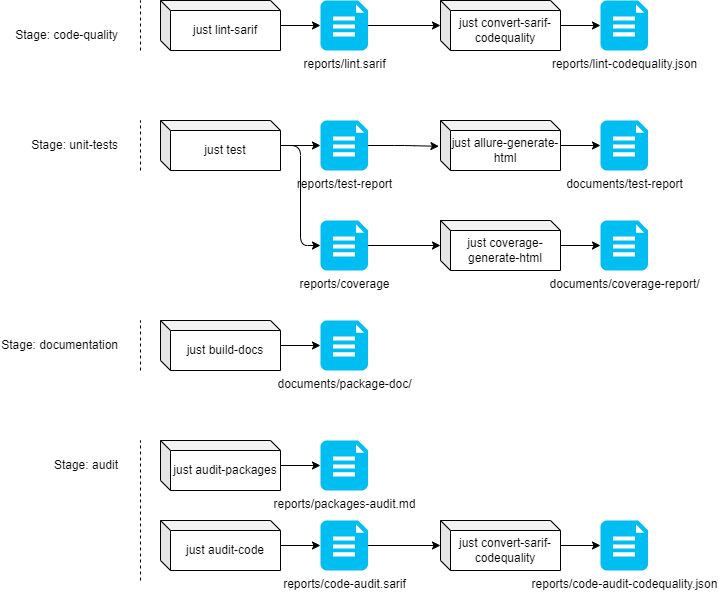

The diagram above was exported from draw.io. Its source (the exported page's mxGraphModel, read from the mxfile embedded in the PNG):
<mxGraphModel dx="1291" dy="706" grid="1" gridSize="10" guides="1" tooltips="1" connect="1" arrows="1" fold="1" page="1" pageScale="1" pageWidth="850" pageHeight="1100" math="0" shadow="0">
  <root>
    <mxCell id="0" />
    <mxCell id="1" parent="0" />
    <mxCell id="9" style="edgeStyle=none;html=1;entryX=0;entryY=0.5;entryDx=0;entryDy=0;entryPerimeter=0;" edge="1" parent="1" source="8" target="11">
      <mxGeometry relative="1" as="geometry">
        <mxPoint x="320" y="105" as="targetPoint" />
      </mxGeometry>
    </mxCell>
    <mxCell id="8" value="just lint-sarif" style="shape=cube;whiteSpace=wrap;html=1;boundedLbl=1;backgroundOutline=1;darkOpacity=0.05;darkOpacity2=0.1;size=10;" vertex="1" parent="1">
      <mxGeometry x="160" y="80" width="120" height="50" as="geometry" />
    </mxCell>
    <mxCell id="14" style="edgeStyle=none;html=1;entryX=0;entryY=0.5;entryDx=0;entryDy=0;entryPerimeter=0;" edge="1" parent="1" source="11" target="13">
      <mxGeometry relative="1" as="geometry" />
    </mxCell>
    <mxCell id="11" value="reports/lint.sarif" style="verticalLabelPosition=bottom;html=1;verticalAlign=top;align=center;strokeColor=none;fillColor=#00BEF2;shape=mxgraph.azure.file_2;pointerEvents=1;" vertex="1" parent="1">
      <mxGeometry x="320" y="80" width="47.5" height="50" as="geometry" />
    </mxCell>
    <mxCell id="16" style="edgeStyle=none;html=1;entryX=0;entryY=0.5;entryDx=0;entryDy=0;entryPerimeter=0;" edge="1" parent="1" source="13" target="15">
      <mxGeometry relative="1" as="geometry" />
    </mxCell>
    <mxCell id="13" value="just convert-sarif-codequality" style="shape=cube;whiteSpace=wrap;html=1;boundedLbl=1;backgroundOutline=1;darkOpacity=0.05;darkOpacity2=0.1;size=10;" vertex="1" parent="1">
      <mxGeometry x="440" y="80" width="120" height="50" as="geometry" />
    </mxCell>
    <mxCell id="15" value="reports/lint-codequality.json" style="verticalLabelPosition=bottom;html=1;verticalAlign=top;align=center;strokeColor=none;fillColor=#00BEF2;shape=mxgraph.azure.file_2;pointerEvents=1;" vertex="1" parent="1">
      <mxGeometry x="600" y="80" width="47.5" height="50" as="geometry" />
    </mxCell>
    <mxCell id="19" style="edgeStyle=none;html=1;entryX=0;entryY=0.5;entryDx=0;entryDy=0;entryPerimeter=0;" edge="1" parent="1" source="17" target="18">
      <mxGeometry relative="1" as="geometry" />
    </mxCell>
    <mxCell id="17" value="just build-docs" style="shape=cube;whiteSpace=wrap;html=1;boundedLbl=1;backgroundOutline=1;darkOpacity=0.05;darkOpacity2=0.1;size=10;" vertex="1" parent="1">
      <mxGeometry x="160" y="400" width="120" height="50" as="geometry" />
    </mxCell>
    <mxCell id="18" value="documents/package-doc/" style="verticalLabelPosition=bottom;html=1;verticalAlign=top;align=center;strokeColor=none;fillColor=#00BEF2;shape=mxgraph.azure.file_2;pointerEvents=1;" vertex="1" parent="1">
      <mxGeometry x="320" y="400" width="47.5" height="50" as="geometry" />
    </mxCell>
    <mxCell id="20" value="Stage: code-quality" style="text;html=1;strokeColor=none;fillColor=none;align=right;verticalAlign=middle;whiteSpace=wrap;rounded=0;" vertex="1" parent="1">
      <mxGeometry y="100" width="120" height="30" as="geometry" />
    </mxCell>
    <mxCell id="21" value="Stage: documentation" style="text;html=1;strokeColor=none;fillColor=none;align=right;verticalAlign=middle;whiteSpace=wrap;rounded=0;" vertex="1" parent="1">
      <mxGeometry y="410" width="120" height="30" as="geometry" />
    </mxCell>
    <mxCell id="22" value="Stage: audit" style="text;html=1;strokeColor=none;fillColor=none;align=right;verticalAlign=middle;whiteSpace=wrap;rounded=0;" vertex="1" parent="1">
      <mxGeometry y="530" width="120" height="30" as="geometry" />
    </mxCell>
    <mxCell id="43" style="edgeStyle=orthogonalEdgeStyle;html=1;entryX=0;entryY=0.5;entryDx=0;entryDy=0;entryPerimeter=0;" edge="1" parent="1" source="23" target="42">
      <mxGeometry relative="1" as="geometry" />
    </mxCell>
    <mxCell id="23" value="just audit-packages" style="shape=cube;whiteSpace=wrap;html=1;boundedLbl=1;backgroundOutline=1;darkOpacity=0.05;darkOpacity2=0.1;size=10;" vertex="1" parent="1">
      <mxGeometry x="160" y="520" width="120" height="50" as="geometry" />
    </mxCell>
    <mxCell id="26" style="edgeStyle=none;html=1;entryX=0;entryY=0.5;entryDx=0;entryDy=0;entryPerimeter=0;" edge="1" parent="1" source="24" target="25">
      <mxGeometry relative="1" as="geometry" />
    </mxCell>
    <mxCell id="24" value="just audit-code" style="shape=cube;whiteSpace=wrap;html=1;boundedLbl=1;backgroundOutline=1;darkOpacity=0.05;darkOpacity2=0.1;size=10;" vertex="1" parent="1">
      <mxGeometry x="160" y="600" width="120" height="50" as="geometry" />
    </mxCell>
    <mxCell id="30" style="edgeStyle=none;html=1;entryX=0;entryY=0.5;entryDx=0;entryDy=0;entryPerimeter=0;" edge="1" parent="1" source="25" target="27">
      <mxGeometry relative="1" as="geometry" />
    </mxCell>
    <mxCell id="25" value="reports/code-audit.sarif" style="verticalLabelPosition=bottom;html=1;verticalAlign=top;align=center;strokeColor=none;fillColor=#00BEF2;shape=mxgraph.azure.file_2;pointerEvents=1;" vertex="1" parent="1">
      <mxGeometry x="320" y="600" width="47.5" height="50" as="geometry" />
    </mxCell>
    <mxCell id="31" style="edgeStyle=none;html=1;entryX=0;entryY=0.5;entryDx=0;entryDy=0;entryPerimeter=0;" edge="1" parent="1" source="27" target="28">
      <mxGeometry relative="1" as="geometry" />
    </mxCell>
    <mxCell id="27" value="just convert-sarif-codequality" style="shape=cube;whiteSpace=wrap;html=1;boundedLbl=1;backgroundOutline=1;darkOpacity=0.05;darkOpacity2=0.1;size=10;" vertex="1" parent="1">
      <mxGeometry x="440" y="600" width="120" height="50" as="geometry" />
    </mxCell>
    <mxCell id="28" value="reports/code-audit-codequality.json" style="verticalLabelPosition=bottom;html=1;verticalAlign=top;align=center;strokeColor=none;fillColor=#00BEF2;shape=mxgraph.azure.file_2;pointerEvents=1;" vertex="1" parent="1">
      <mxGeometry x="600" y="600" width="47.5" height="50" as="geometry" />
    </mxCell>
    <mxCell id="36" style="edgeStyle=none;html=1;entryX=0;entryY=0.5;entryDx=0;entryDy=0;entryPerimeter=0;" edge="1" parent="1" source="32" target="34">
      <mxGeometry relative="1" as="geometry" />
    </mxCell>
    <mxCell id="37" style="edgeStyle=orthogonalEdgeStyle;html=1;entryX=0;entryY=0.5;entryDx=0;entryDy=0;entryPerimeter=0;" edge="1" parent="1" source="32" target="35">
      <mxGeometry relative="1" as="geometry" />
    </mxCell>
    <mxCell id="32" value="just test" style="shape=cube;whiteSpace=wrap;html=1;boundedLbl=1;backgroundOutline=1;darkOpacity=0.05;darkOpacity2=0.1;size=10;" vertex="1" parent="1">
      <mxGeometry x="160" y="200" width="120" height="50" as="geometry" />
    </mxCell>
    <mxCell id="33" value="Stage: unit-tests" style="text;html=1;strokeColor=none;fillColor=none;align=right;verticalAlign=middle;whiteSpace=wrap;rounded=0;" vertex="1" parent="1">
      <mxGeometry y="210" width="120" height="30" as="geometry" />
    </mxCell>
    <mxCell id="47" style="edgeStyle=orthogonalEdgeStyle;html=1;entryX=-0.013;entryY=0.516;entryDx=0;entryDy=0;entryPerimeter=0;" edge="1" parent="1" source="34" target="44">
      <mxGeometry relative="1" as="geometry" />
    </mxCell>
    <mxCell id="34" value="reports/test-report" style="verticalLabelPosition=bottom;html=1;verticalAlign=top;align=center;strokeColor=none;fillColor=#00BEF2;shape=mxgraph.azure.file_2;pointerEvents=1;" vertex="1" parent="1">
      <mxGeometry x="320" y="200" width="47.5" height="50" as="geometry" />
    </mxCell>
    <mxCell id="49" style="edgeStyle=orthogonalEdgeStyle;html=1;" edge="1" parent="1" source="35" target="48">
      <mxGeometry relative="1" as="geometry" />
    </mxCell>
    <mxCell id="35" value="reports/coverage" style="verticalLabelPosition=bottom;html=1;verticalAlign=top;align=center;strokeColor=none;fillColor=#00BEF2;shape=mxgraph.azure.file_2;pointerEvents=1;" vertex="1" parent="1">
      <mxGeometry x="320" y="300" width="47.5" height="50" as="geometry" />
    </mxCell>
    <mxCell id="38" value="" style="endArrow=none;dashed=1;html=1;" edge="1" parent="1">
      <mxGeometry width="50" height="50" relative="1" as="geometry">
        <mxPoint x="140" y="660" as="sourcePoint" />
        <mxPoint x="140" y="520" as="targetPoint" />
      </mxGeometry>
    </mxCell>
    <mxCell id="39" value="" style="endArrow=none;dashed=1;html=1;" edge="1" parent="1">
      <mxGeometry width="50" height="50" relative="1" as="geometry">
        <mxPoint x="140" y="450" as="sourcePoint" />
        <mxPoint x="140" y="400" as="targetPoint" />
      </mxGeometry>
    </mxCell>
    <mxCell id="40" value="" style="endArrow=none;dashed=1;html=1;" edge="1" parent="1">
      <mxGeometry width="50" height="50" relative="1" as="geometry">
        <mxPoint x="140" y="250" as="sourcePoint" />
        <mxPoint x="140" y="200" as="targetPoint" />
      </mxGeometry>
    </mxCell>
    <mxCell id="41" value="" style="endArrow=none;dashed=1;html=1;" edge="1" parent="1">
      <mxGeometry width="50" height="50" relative="1" as="geometry">
        <mxPoint x="140" y="130" as="sourcePoint" />
        <mxPoint x="140" y="80" as="targetPoint" />
      </mxGeometry>
    </mxCell>
    <mxCell id="42" value="reports/packages-audit.md" style="verticalLabelPosition=bottom;html=1;verticalAlign=top;align=center;strokeColor=none;fillColor=#00BEF2;shape=mxgraph.azure.file_2;pointerEvents=1;" vertex="1" parent="1">
      <mxGeometry x="320" y="520" width="47.5" height="50" as="geometry" />
    </mxCell>
    <mxCell id="56" style="edgeStyle=orthogonalEdgeStyle;html=1;entryX=0;entryY=0.5;entryDx=0;entryDy=0;entryPerimeter=0;" edge="1" parent="1" source="44" target="52">
      <mxGeometry relative="1" as="geometry" />
    </mxCell>
    <mxCell id="44" value="just allure-generate-html" style="shape=cube;whiteSpace=wrap;html=1;boundedLbl=1;backgroundOutline=1;darkOpacity=0.05;darkOpacity2=0.1;size=10;" vertex="1" parent="1">
      <mxGeometry x="440" y="200" width="120" height="50" as="geometry" />
    </mxCell>
    <mxCell id="51" style="edgeStyle=orthogonalEdgeStyle;html=1;entryX=0;entryY=0.5;entryDx=0;entryDy=0;entryPerimeter=0;" edge="1" parent="1" source="48" target="50">
      <mxGeometry relative="1" as="geometry" />
    </mxCell>
    <mxCell id="48" value="just coverage-generate-html" style="shape=cube;whiteSpace=wrap;html=1;boundedLbl=1;backgroundOutline=1;darkOpacity=0.05;darkOpacity2=0.1;size=10;" vertex="1" parent="1">
      <mxGeometry x="440" y="300" width="120" height="50" as="geometry" />
    </mxCell>
    <mxCell id="50" value="documents/coverage-report/" style="verticalLabelPosition=bottom;html=1;verticalAlign=top;align=center;strokeColor=none;fillColor=#00BEF2;shape=mxgraph.azure.file_2;pointerEvents=1;" vertex="1" parent="1">
      <mxGeometry x="600" y="300" width="47.5" height="50" as="geometry" />
    </mxCell>
    <mxCell id="52" value="documents/test-report" style="verticalLabelPosition=bottom;html=1;verticalAlign=top;align=center;strokeColor=none;fillColor=#00BEF2;shape=mxgraph.azure.file_2;pointerEvents=1;" vertex="1" parent="1">
      <mxGeometry x="600" y="200" width="47.5" height="50" as="geometry" />
    </mxCell>
  </root>
</mxGraphModel>